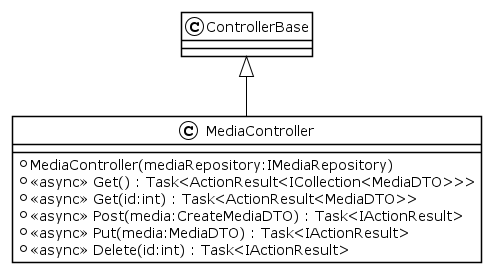

The diagram above was rendered by PlantUML. Its source (embedded in the PNG):
@startuml
!theme plain
class MediaController {
    + MediaController(mediaRepository:IMediaRepository)
    + <<async>> Get() : Task<ActionResult<ICollection<MediaDTO>>>
    + <<async>> Get(id:int) : Task<ActionResult<MediaDTO>>
    + <<async>> Post(media:CreateMediaDTO) : Task<IActionResult>
    + <<async>> Put(media:MediaDTO) : Task<IActionResult>
    + <<async>> Delete(id:int) : Task<IActionResult>
}
ControllerBase <|-- MediaController
@enduml